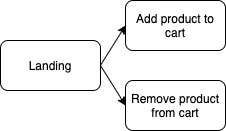

The diagram above was exported from draw.io. Its source (the exported page's mxGraphModel, read from the mxfile embedded in the PNG):
<mxGraphModel dx="449" dy="236" grid="1" gridSize="10" guides="1" tooltips="1" connect="1" arrows="1" fold="1" page="1" pageScale="1" pageWidth="1169" pageHeight="826" background="#ffffff" math="0" shadow="0">
  <root>
    <mxCell id="0" />
    <mxCell id="1" parent="0" />
    <mxCell id="lVJLLhNjLkqYsfl6ZuiN-41" value="Landing" style="rounded=1;whiteSpace=wrap;html=1;" vertex="1" parent="1">
      <mxGeometry x="460" y="190" width="100" height="50" as="geometry" />
    </mxCell>
    <mxCell id="lVJLLhNjLkqYsfl6ZuiN-42" value="Remove product from cart" style="rounded=1;whiteSpace=wrap;html=1;" vertex="1" parent="1">
      <mxGeometry x="585" y="230" width="100" height="50" as="geometry" />
    </mxCell>
    <mxCell id="lVJLLhNjLkqYsfl6ZuiN-43" value="Add product to cart" style="rounded=1;whiteSpace=wrap;html=1;" vertex="1" parent="1">
      <mxGeometry x="585" y="150" width="100" height="50" as="geometry" />
    </mxCell>
    <mxCell id="lVJLLhNjLkqYsfl6ZuiN-44" value="" style="endArrow=classic;html=1;exitX=1.003;exitY=0.487;exitDx=0;exitDy=0;exitPerimeter=0;entryX=0;entryY=0.5;entryDx=0;entryDy=0;" edge="1" parent="1" source="lVJLLhNjLkqYsfl6ZuiN-41" target="lVJLLhNjLkqYsfl6ZuiN-43">
      <mxGeometry width="50" height="50" relative="1" as="geometry">
        <mxPoint x="550" y="210" as="sourcePoint" />
        <mxPoint x="600" y="160" as="targetPoint" />
      </mxGeometry>
    </mxCell>
    <mxCell id="lVJLLhNjLkqYsfl6ZuiN-45" value="" style="endArrow=classic;html=1;exitX=1;exitY=0.5;exitDx=0;exitDy=0;entryX=0;entryY=0.5;entryDx=0;entryDy=0;" edge="1" parent="1" source="lVJLLhNjLkqYsfl6ZuiN-41" target="lVJLLhNjLkqYsfl6ZuiN-42">
      <mxGeometry width="50" height="50" relative="1" as="geometry">
        <mxPoint x="570.3000000000001" y="224.34999999999997" as="sourcePoint" />
        <mxPoint x="595" y="185" as="targetPoint" />
      </mxGeometry>
    </mxCell>
  </root>
</mxGraphModel>